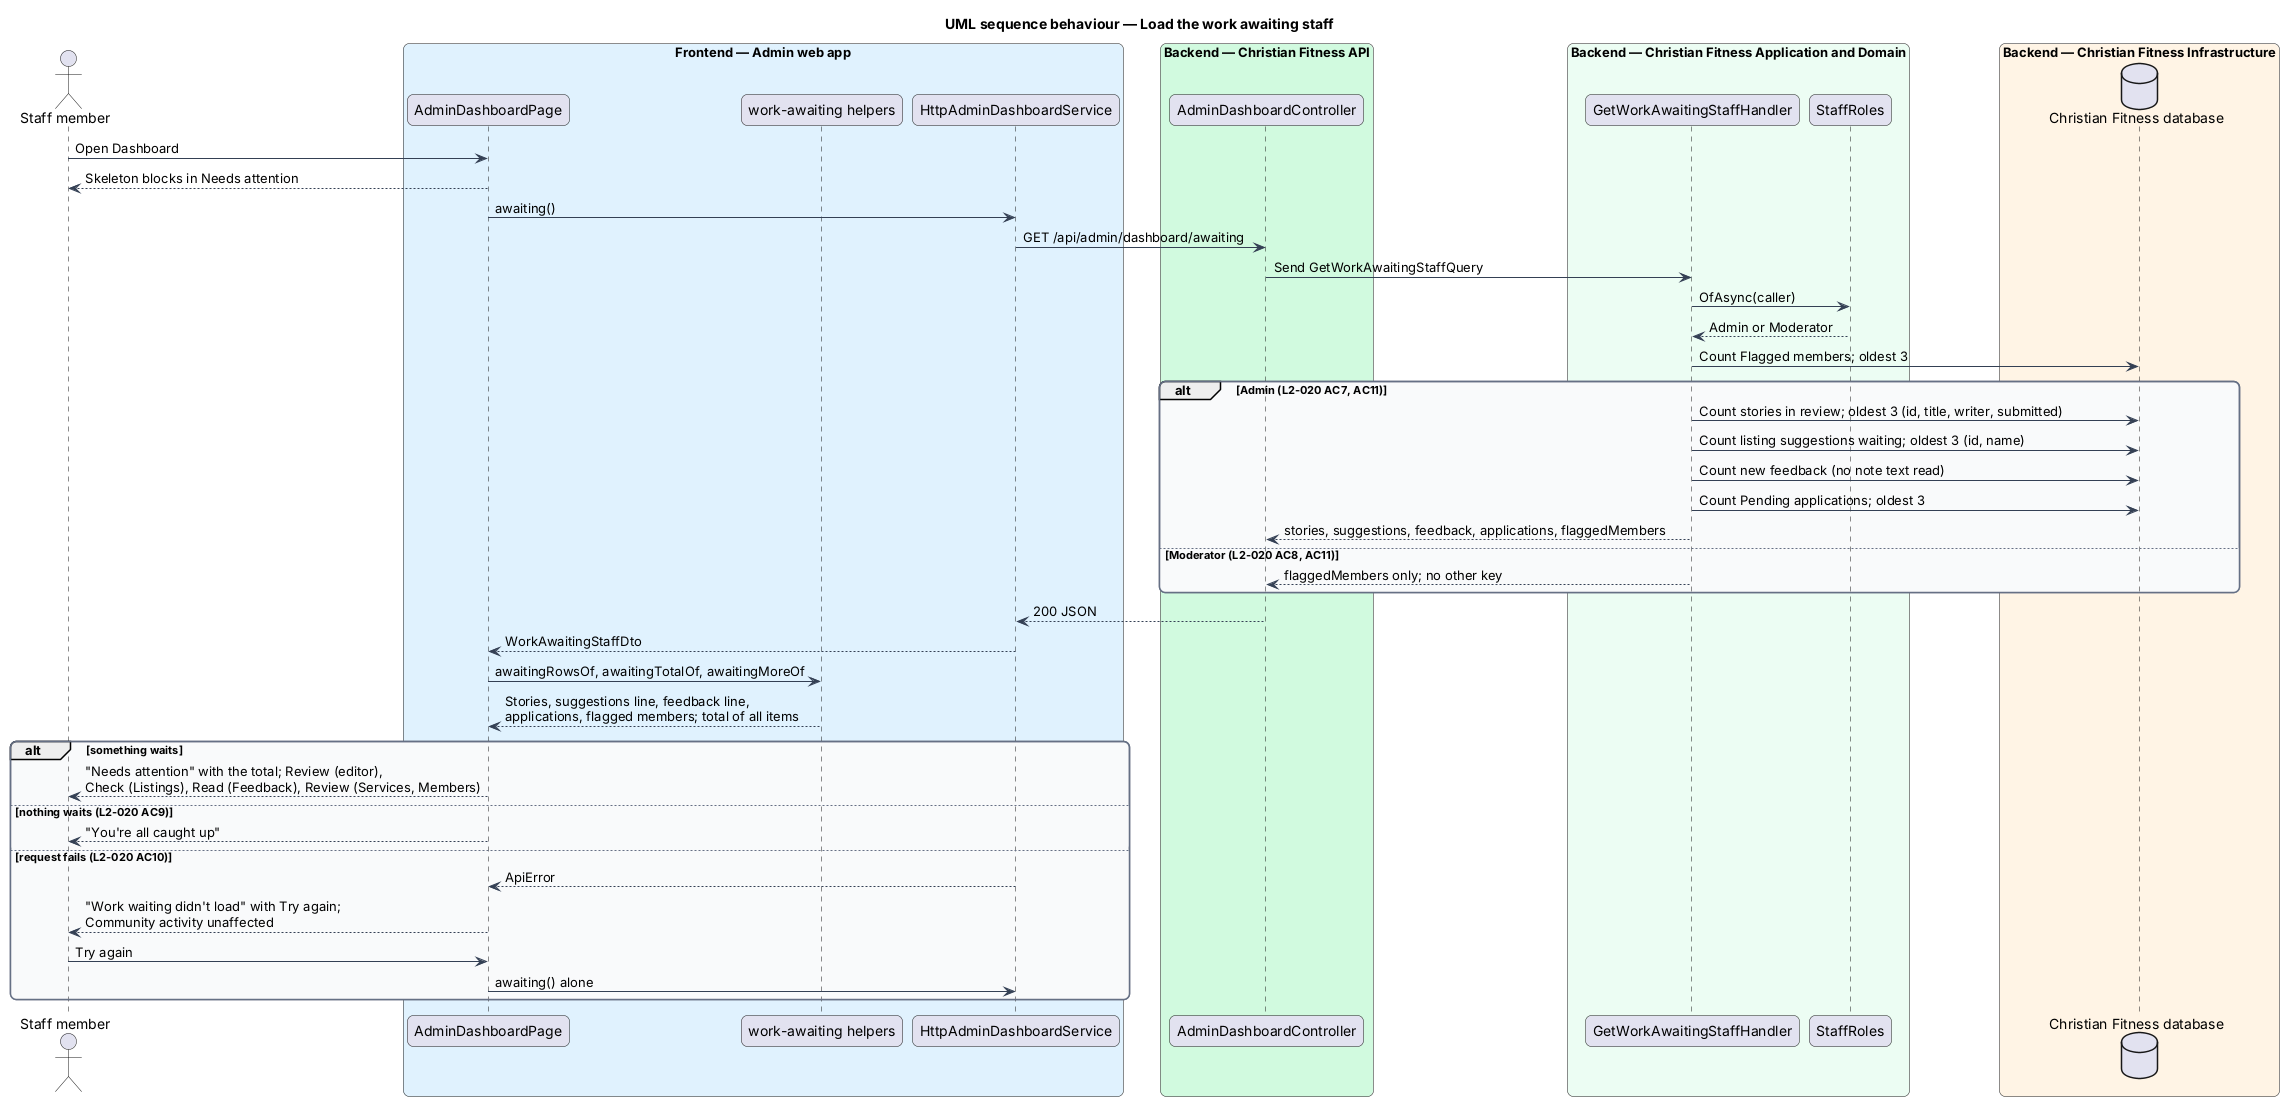

The diagram above was rendered by PlantUML. Its source (embedded in the PNG):
@startuml
title UML sequence behaviour — Load the work awaiting staff
skinparam backgroundColor #FFFFFF
skinparam shadowing false
skinparam roundcorner 12
skinparam defaultFontName Arial
skinparam ArrowColor #344054
skinparam rectangle {
  BorderColor #344054
  FontColor #101828
}
skinparam package {
  BorderColor #667085
  FontColor #101828
  BackgroundColor #F9FAFB
}
actor "Staff member" as actor
box "Frontend — Admin web app" #E0F2FE
  participant "AdminDashboardPage" as page
  participant "work-awaiting helpers" as dom
  participant "HttpAdminDashboardService" as client
end box
box "Backend — Christian Fitness API" #D1FADF
  participant "AdminDashboardController" as ctrl
end box
box "Backend — Christian Fitness Application and Domain" #ECFDF3
  participant "GetWorkAwaitingStaffHandler" as handler
  participant "StaffRoles" as roles
end box
box "Backend — Christian Fitness Infrastructure" #FFF4E5
  database "Christian Fitness database" as db
end box
actor -> page : Open Dashboard
page --> actor : Skeleton blocks in Needs attention
page -> client : awaiting()
client -> ctrl : GET /api/admin/dashboard/awaiting
ctrl -> handler : Send GetWorkAwaitingStaffQuery
handler -> roles : OfAsync(caller)
roles --> handler : Admin or Moderator
handler -> db : Count Flagged members; oldest 3
alt Admin (L2-020 AC7, AC11)
  handler -> db : Count stories in review; oldest 3 (id, title, writer, submitted)
  handler -> db : Count listing suggestions waiting; oldest 3 (id, name)
  handler -> db : Count new feedback (no note text read)
  handler -> db : Count Pending applications; oldest 3
  handler --> ctrl : stories, suggestions, feedback, applications, flaggedMembers
else Moderator (L2-020 AC8, AC11)
  handler --> ctrl : flaggedMembers only; no other key
end
ctrl --> client : 200 JSON
client --> page : WorkAwaitingStaffDto
page -> dom : awaitingRowsOf, awaitingTotalOf, awaitingMoreOf
dom --> page : Stories, suggestions line, feedback line,\napplications, flagged members; total of all items
alt something waits
  page --> actor : "Needs attention" with the total; Review (editor),\nCheck (Listings), Read (Feedback), Review (Services, Members)
else nothing waits (L2-020 AC9)
  page --> actor : "You're all caught up"
else request fails (L2-020 AC10)
  client --> page : ApiError
  page --> actor : "Work waiting didn't load" with Try again;\nCommunity activity unaffected
  actor -> page : Try again
  page -> client : awaiting() alone
end
@enduml